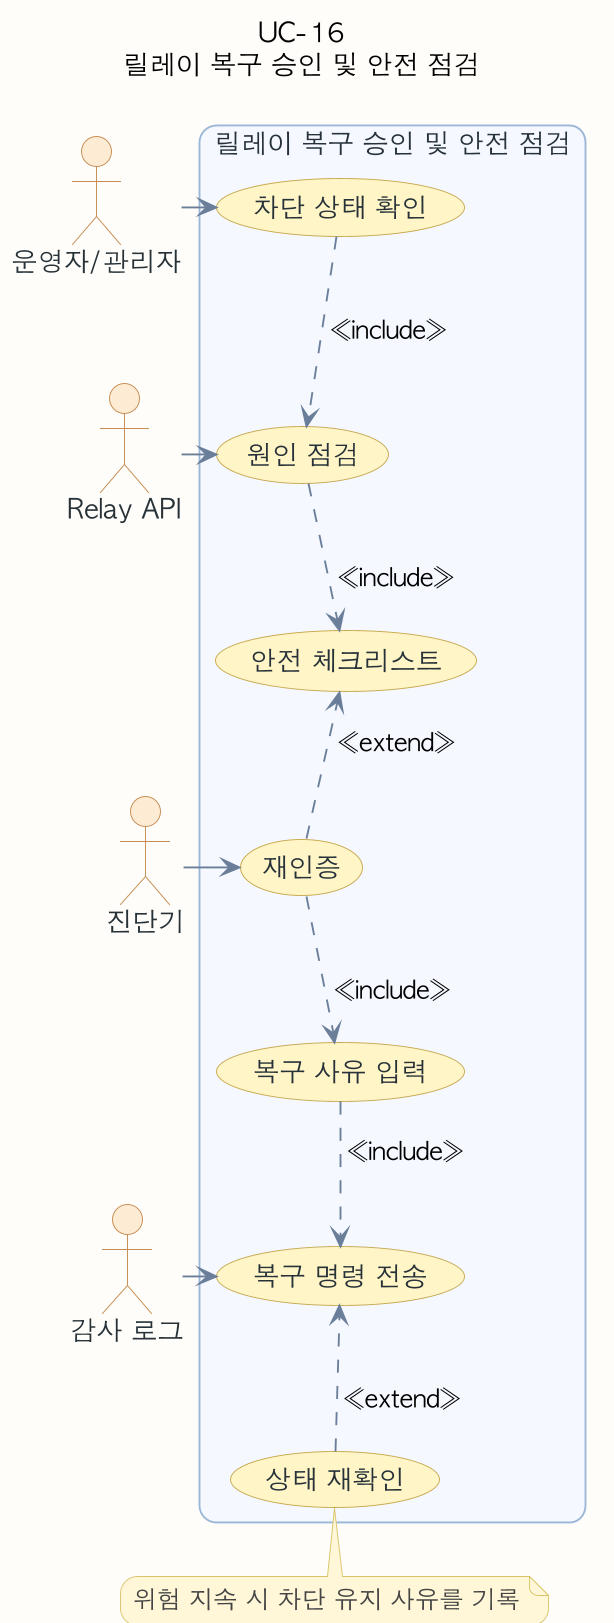

The diagram above was rendered by PlantUML. Its source (embedded in the PNG):
@startuml
!pragma layout smetana
skinparam backgroundColor #FEFCF8
skinparam shadowing false
skinparam dpi 180
skinparam defaultFontName "AppleGothic"
skinparam roundcorner 18
skinparam usecase {
  BackgroundColor #F8FAFC
  BorderColor #8EA7C2
  ArrowColor #6B7F99
  FontColor #263238
}
skinparam actor {
  BackgroundColor #FDEBD3
  BorderColor #C58A50
  FontColor #263238
}
skinparam rectangle {
  BackgroundColor #F4F8FF
  BorderColor #9BB6D6
  FontColor #263238
}
skinparam note {
  BackgroundColor #FFF7D6
  BorderColor #D9C36A
  FontColor #444444
}
top to bottom direction
skinparam usecase {
  BackgroundColor #FFF4C7
  BorderColor #C6A84F
}
title UC-16\n릴레이 복구 승인 및 안전 점검
actor "운영자/관리자" as A
actor "Relay API" as S1
actor "진단기" as S2
actor "감사 로그" as S3
rectangle "릴레이 복구 승인 및 안전 점검" {
  usecase "차단 상태 확인" as U1
  usecase "원인 점검" as U2
  usecase "안전 체크리스트" as U3
  usecase "재인증" as U4
  usecase "복구 사유 입력" as U5
  usecase "복구 명령 전송" as U6
  usecase "상태 재확인" as U7
}
U1 -[hidden]down- U2
U2 -[hidden]down- U3
U3 -[hidden]down- U4
U4 -[hidden]down- U5
U5 -[hidden]down- U6
U6 -[hidden]down- U7
A -right-> U1
S1 -left-> U2
S2 -left-> U4
S3 -left-> U6
U1 ..> U2 : <<include>>
U2 ..> U3 : <<include>>
U4 ..> U3 : <<extend>>
U4 ..> U5 : <<include>>
U5 ..> U6 : <<include>>
U7 ..> U6 : <<extend>>
note bottom of U7
위험 지속 시 차단 유지 사유를 기록
end note
@enduml